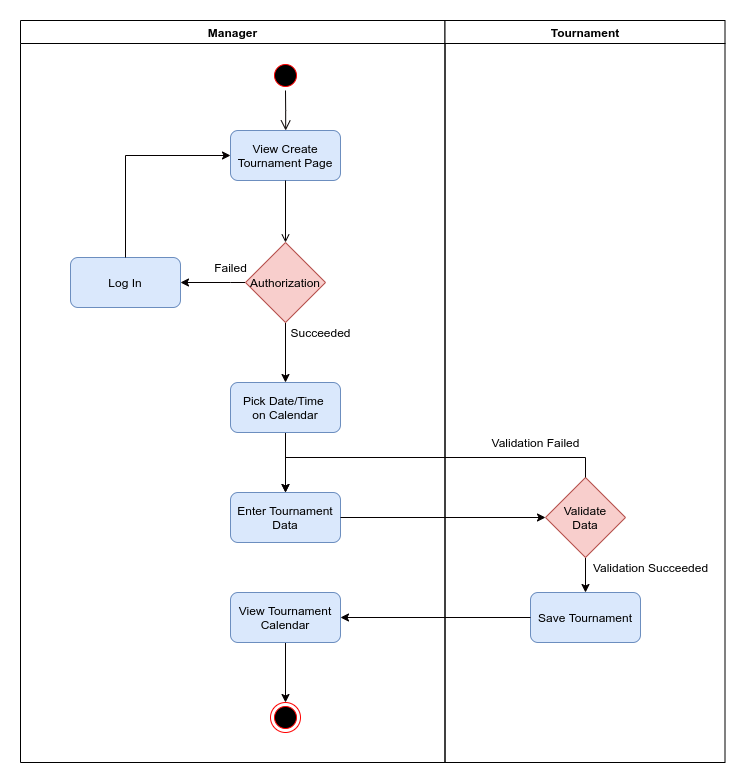

The diagram above was exported from draw.io. Its source (the exported page's mxGraphModel, read from the mxfile embedded in the PNG):
<mxGraphModel dx="994" dy="901" grid="1" gridSize="10" guides="1" tooltips="1" connect="1" arrows="1" fold="1" page="1" pageScale="1" pageWidth="1169" pageHeight="826" background="none" math="0" shadow="0">
  <root>
    <mxCell id="0" />
    <mxCell id="1" parent="0" />
    <mxCell id="2" value="Manager" style="swimlane;whiteSpace=wrap" parent="1" vertex="1">
      <mxGeometry x="20" y="128" width="424.5" height="742" as="geometry" />
    </mxCell>
    <mxCell id="5" value="" style="ellipse;shape=startState;fillColor=#000000;strokeColor=#ff0000;perimeterSpacing=0;" parent="2" vertex="1">
      <mxGeometry x="250" y="40" width="30" height="30" as="geometry" />
    </mxCell>
    <mxCell id="6" value="" style="edgeStyle=elbowEdgeStyle;elbow=horizontal;verticalAlign=bottom;endArrow=open;endSize=8;strokeColor=#050000;endFill=1;rounded=0" parent="2" source="5" target="7" edge="1">
      <mxGeometry x="250" y="40" as="geometry">
        <mxPoint x="265" y="110" as="targetPoint" />
      </mxGeometry>
    </mxCell>
    <mxCell id="7" value="View Create&#10;Tournament Page" style="fillColor=#dae8fc;strokeColor=#6c8ebf;rounded=1;" parent="2" vertex="1">
      <mxGeometry x="210" y="110" width="110" height="50" as="geometry" />
    </mxCell>
    <mxCell id="9" value="" style="endArrow=open;strokeColor=#050000;endFill=1;rounded=0;entryX=0.5;entryY=0;entryDx=0;entryDy=0;" parent="2" source="7" target="k8LAHgB5puS8iD-9RO33-42" edge="1">
      <mxGeometry relative="1" as="geometry">
        <mxPoint x="265" y="220" as="targetPoint" />
      </mxGeometry>
    </mxCell>
    <mxCell id="k8LAHgB5puS8iD-9RO33-44" style="edgeStyle=orthogonalEdgeStyle;rounded=0;orthogonalLoop=1;jettySize=auto;html=1;exitX=0;exitY=0.5;exitDx=0;exitDy=0;entryX=1;entryY=0.5;entryDx=0;entryDy=0;strokeColor=#050000;" edge="1" parent="2" source="k8LAHgB5puS8iD-9RO33-42" target="k8LAHgB5puS8iD-9RO33-43">
      <mxGeometry relative="1" as="geometry">
        <Array as="points">
          <mxPoint x="210" y="262" />
          <mxPoint x="210" y="262" />
        </Array>
      </mxGeometry>
    </mxCell>
    <mxCell id="k8LAHgB5puS8iD-9RO33-48" style="edgeStyle=orthogonalEdgeStyle;rounded=0;orthogonalLoop=1;jettySize=auto;html=1;exitX=0.5;exitY=1;exitDx=0;exitDy=0;entryX=0.5;entryY=0;entryDx=0;entryDy=0;strokeColor=#050000;" edge="1" parent="2" source="k8LAHgB5puS8iD-9RO33-42" target="k8LAHgB5puS8iD-9RO33-47">
      <mxGeometry relative="1" as="geometry" />
    </mxCell>
    <mxCell id="k8LAHgB5puS8iD-9RO33-42" value="Authorization" style="rhombus;whiteSpace=wrap;html=1;rounded=0;fillColor=#f8cecc;strokeColor=#b85450;" vertex="1" parent="2">
      <mxGeometry x="225" y="222" width="80" height="80" as="geometry" />
    </mxCell>
    <mxCell id="k8LAHgB5puS8iD-9RO33-43" value="Log In" style="fillColor=#dae8fc;strokeColor=#6c8ebf;rounded=1;" vertex="1" parent="2">
      <mxGeometry x="50" y="237" width="110" height="50" as="geometry" />
    </mxCell>
    <mxCell id="k8LAHgB5puS8iD-9RO33-45" style="edgeStyle=orthogonalEdgeStyle;rounded=0;orthogonalLoop=1;jettySize=auto;html=1;exitX=0.5;exitY=0;exitDx=0;exitDy=0;strokeColor=#050000;entryX=0;entryY=0.5;entryDx=0;entryDy=0;" edge="1" parent="2" source="k8LAHgB5puS8iD-9RO33-43" target="7">
      <mxGeometry relative="1" as="geometry">
        <mxPoint x="105.16666666666674" y="122" as="targetPoint" />
      </mxGeometry>
    </mxCell>
    <mxCell id="k8LAHgB5puS8iD-9RO33-46" value="Failed" style="text;html=1;align=center;verticalAlign=middle;resizable=0;points=[];autosize=1;strokeColor=none;fillColor=none;" vertex="1" parent="2">
      <mxGeometry x="185" y="237" width="50" height="20" as="geometry" />
    </mxCell>
    <mxCell id="k8LAHgB5puS8iD-9RO33-50" value="" style="edgeStyle=orthogonalEdgeStyle;rounded=0;orthogonalLoop=1;jettySize=auto;html=1;strokeColor=#050000;entryX=0.5;entryY=0;entryDx=0;entryDy=0;" edge="1" parent="2" source="k8LAHgB5puS8iD-9RO33-47" target="k8LAHgB5puS8iD-9RO33-51">
      <mxGeometry relative="1" as="geometry">
        <mxPoint x="265" y="492" as="targetPoint" />
      </mxGeometry>
    </mxCell>
    <mxCell id="k8LAHgB5puS8iD-9RO33-47" value="Pick Date/Time &#10;on Calendar" style="fillColor=#dae8fc;strokeColor=#6c8ebf;rounded=1;" vertex="1" parent="2">
      <mxGeometry x="210" y="362" width="110" height="50" as="geometry" />
    </mxCell>
    <mxCell id="k8LAHgB5puS8iD-9RO33-49" value="Succeeded" style="text;html=1;align=center;verticalAlign=middle;resizable=0;points=[];autosize=1;strokeColor=none;fillColor=none;" vertex="1" parent="2">
      <mxGeometry x="260" y="302" width="80" height="20" as="geometry" />
    </mxCell>
    <mxCell id="k8LAHgB5puS8iD-9RO33-51" value="Enter Tournament&#10;Data" style="fillColor=#dae8fc;strokeColor=#6c8ebf;rounded=1;" vertex="1" parent="2">
      <mxGeometry x="210" y="472" width="110" height="50" as="geometry" />
    </mxCell>
    <mxCell id="k8LAHgB5puS8iD-9RO33-63" value="" style="ellipse;shape=endState;fillColor=#000000;strokeColor=#ff0000" vertex="1" parent="2">
      <mxGeometry x="250" y="682" width="30" height="30" as="geometry" />
    </mxCell>
    <mxCell id="k8LAHgB5puS8iD-9RO33-66" style="edgeStyle=orthogonalEdgeStyle;rounded=0;orthogonalLoop=1;jettySize=auto;html=1;exitX=0.5;exitY=1;exitDx=0;exitDy=0;strokeColor=#050000;" edge="1" parent="2" source="k8LAHgB5puS8iD-9RO33-64" target="k8LAHgB5puS8iD-9RO33-63">
      <mxGeometry relative="1" as="geometry" />
    </mxCell>
    <mxCell id="k8LAHgB5puS8iD-9RO33-64" value="View Tournament&#10;Calendar" style="fillColor=#dae8fc;strokeColor=#6c8ebf;rounded=1;" vertex="1" parent="2">
      <mxGeometry x="210" y="572" width="110" height="50" as="geometry" />
    </mxCell>
    <mxCell id="3" value="Tournament" style="swimlane;whiteSpace=wrap" parent="1" vertex="1">
      <mxGeometry x="444.5" y="128" width="280" height="742" as="geometry" />
    </mxCell>
    <mxCell id="k8LAHgB5puS8iD-9RO33-60" style="edgeStyle=orthogonalEdgeStyle;rounded=0;orthogonalLoop=1;jettySize=auto;html=1;exitX=0.5;exitY=1;exitDx=0;exitDy=0;entryX=0.5;entryY=0;entryDx=0;entryDy=0;strokeColor=#050000;" edge="1" parent="3" source="k8LAHgB5puS8iD-9RO33-56" target="k8LAHgB5puS8iD-9RO33-59">
      <mxGeometry relative="1" as="geometry" />
    </mxCell>
    <mxCell id="k8LAHgB5puS8iD-9RO33-56" value="Validate&lt;br&gt;Data" style="rhombus;whiteSpace=wrap;html=1;rounded=0;fillColor=#f8cecc;strokeColor=#b85450;" vertex="1" parent="3">
      <mxGeometry x="100.5" y="457" width="80" height="80" as="geometry" />
    </mxCell>
    <mxCell id="k8LAHgB5puS8iD-9RO33-58" value="Validation Failed" style="text;html=1;align=center;verticalAlign=middle;resizable=0;points=[];autosize=1;strokeColor=none;fillColor=none;" vertex="1" parent="3">
      <mxGeometry x="40.5" y="412" width="100" height="20" as="geometry" />
    </mxCell>
    <mxCell id="k8LAHgB5puS8iD-9RO33-59" value="Save Tournament" style="fillColor=#dae8fc;strokeColor=#6c8ebf;rounded=1;" vertex="1" parent="3">
      <mxGeometry x="85.5" y="572" width="110" height="50" as="geometry" />
    </mxCell>
    <mxCell id="k8LAHgB5puS8iD-9RO33-67" value="Validation Succeeded" style="text;html=1;align=center;verticalAlign=middle;resizable=0;points=[];autosize=1;strokeColor=none;fillColor=none;" vertex="1" parent="3">
      <mxGeometry x="140.5" y="537" width="130" height="20" as="geometry" />
    </mxCell>
    <mxCell id="k8LAHgB5puS8iD-9RO33-54" style="edgeStyle=orthogonalEdgeStyle;rounded=0;orthogonalLoop=1;jettySize=auto;html=1;exitX=1;exitY=0.5;exitDx=0;exitDy=0;entryX=0;entryY=0.5;entryDx=0;entryDy=0;strokeColor=#050000;" edge="1" parent="1" source="k8LAHgB5puS8iD-9RO33-51" target="k8LAHgB5puS8iD-9RO33-56">
      <mxGeometry relative="1" as="geometry">
        <mxPoint x="530" y="625" as="targetPoint" />
      </mxGeometry>
    </mxCell>
    <mxCell id="k8LAHgB5puS8iD-9RO33-57" style="edgeStyle=orthogonalEdgeStyle;rounded=0;orthogonalLoop=1;jettySize=auto;html=1;exitX=0.5;exitY=0;exitDx=0;exitDy=0;entryX=0.5;entryY=0;entryDx=0;entryDy=0;strokeColor=#050000;" edge="1" parent="1" source="k8LAHgB5puS8iD-9RO33-56" target="k8LAHgB5puS8iD-9RO33-51">
      <mxGeometry relative="1" as="geometry" />
    </mxCell>
    <mxCell id="k8LAHgB5puS8iD-9RO33-65" style="edgeStyle=orthogonalEdgeStyle;rounded=0;orthogonalLoop=1;jettySize=auto;html=1;exitX=0;exitY=0.5;exitDx=0;exitDy=0;entryX=1;entryY=0.5;entryDx=0;entryDy=0;strokeColor=#050000;" edge="1" parent="1" source="k8LAHgB5puS8iD-9RO33-59" target="k8LAHgB5puS8iD-9RO33-64">
      <mxGeometry relative="1" as="geometry" />
    </mxCell>
  </root>
</mxGraphModel>